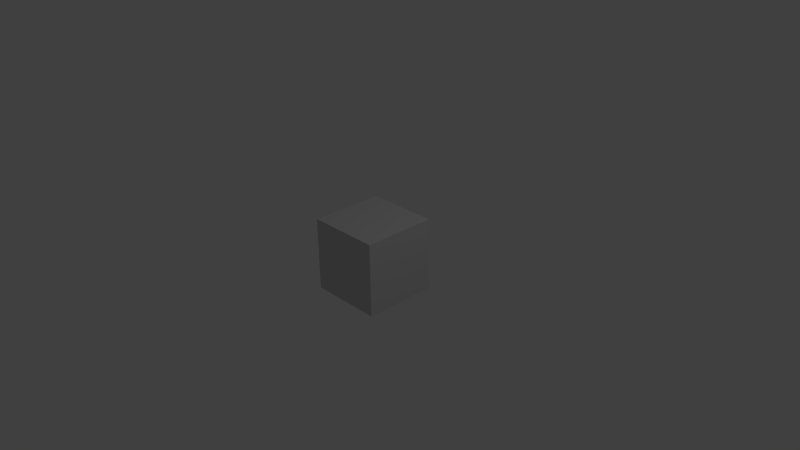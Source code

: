 # Source: cube.blend  (saved by Blender 2.69.0; exported with 4.5.12 LTS)
import bpy
from mathutils import Matrix  # noqa: F401  (used for matrix-valued properties, if any)

bpy.ops.wm.read_factory_settings(use_empty=True)
scene = bpy.context.scene
scene.name = 'Scene'

# ---- collections
col_collection_1 = bpy.data.collections.new('Collection 1'); scene.collection.children.link(col_collection_1)

# ---- materials (node trees are filled in below, after node groups)
mat_default = bpy.data.materials.new('Default')
mat_default.alpha_threshold = 0.0
mat_default.use_transparent_shadow = False
mat_default.diffuse_color = (0.64, 0.64, 0.64, 1.0)
mat_default.specular_color = (0.5, 0.5, 0.5)
mat_default.roughness = 0.5
mat_default.specular_intensity = 1.0
mat_default.line_color = (0.0, 0.0, 0.0, 1.0)

# ---- material node trees

# ---- world
world_world = bpy.data.worlds.new('World'); scene.world = world_world
world_world.color = (0.05088, 0.05088, 0.05088)
world_world.use_sun_shadow = False
world_world.sun_shadow_jitter_overblur = 0.0
world_world.cycles.sampling_method = 'MANUAL'
world_world.cycles.sample_map_resolution = 256

# ---- cameras
cam_camera = bpy.data.cameras.new('Camera')
cam_camera.clip_end = 100.0
cam_camera.lens = 35.0
cam_camera.sensor_width = 32.0
cam_camera.sensor_height = 18.0
cam_camera.ortho_scale = 7.314
cam_camera.dof.focus_distance = 0.0
cam_camera.dof.aperture_fstop = 128.0

# ---- lights
light_lamp = bpy.data.lights.new('Lamp', 'POINT')
light_lamp.transmission_factor = 0.0
light_lamp.cutoff_distance = 30.0
light_lamp.energy = 100.0
light_lamp.shadow_buffer_clip_start = 1.001
light_lamp.shadow_soft_size = 0.1
light_lamp.shadow_maximum_resolution = 0.006
light_lamp.use_absolute_resolution = True
light_lamp.cycles.use_multiple_importance_sampling = False

# ---- meshes
me_cube_001 = bpy.data.meshes.new('Cube.001')
me_cube_001.from_pydata([(0.5, 0.5, -0.5), (0.5, -0.5, -0.5), (-0.5, -0.5, -0.5), (-0.5, 0.5, -0.5), (0.5, 0.5, 0.5), (-0.5, 0.5, 0.5), (-0.5, -0.5, 0.5), (0.5, -0.5, 0.5)], [], [(0, 1, 2, 3), (4, 5, 6, 7), (0, 4, 7, 1), (1, 7, 6, 2), (2, 6, 5, 3), (4, 0, 3, 5)])
_uv = me_cube_001.uv_layers.new(name='UV coord')
_uv.uv.foreach_set('vector', [0.9982, 0.9952, 0.9982, 0.004768, 0.001792, 0.004768, 0.001792, 0.9952, 0.9982, 0.9952, 0.001792, 0.9952, 0.001792, 0.004768, 0.9982, 0.004768, 0.9982, 0.004768, 0.9982, 0.9952, 0.001792, 0.9952, 0.001792, 0.004768, 0.9982, 0.004768, 0.9982, 0.9952, 0.001792, 0.9952, 0.001792, 0.004768, 0.001792, 0.004768, 0.001792, 0.9952, 0.9982, 0.9952, 0.9982, 0.004768, 0.9982, 0.9952, 0.9982, 0.004768, 0.001792, 0.004768, 0.001792, 0.9952])
me_cube_001.materials.append(mat_default)
me_cube_001.use_remesh_preserve_volume = False
me_cube_001.use_remesh_preserve_attributes = False
me_cube_001.use_mirror_vertex_groups = False
me_cube_001.update()

# ---- objects
ob_weapon = bpy.data.objects.new('Weapon', me_cube_001)
ob_lamp = bpy.data.objects.new('Lamp', light_lamp)
ob_camera = bpy.data.objects.new('Camera', cam_camera)

# ---- transforms, parenting, visibility, modifiers, constraints
ob_weapon.location = (0.0, 0.0, 0.0)
ob_weapon.lineart.crease_threshold = 0.0
ob_lamp.location = (4.076, 1.005, 5.904)
ob_lamp.rotation_euler = (0.6503, 0.05522, 1.866)
ob_lamp.lock_rotations_4d = False
ob_lamp.empty_display_type = 'ARROWS'
ob_lamp.color = (0.0, 0.0, 0.0, 0.0)
ob_lamp.lineart.crease_threshold = 0.0
ob_camera.location = (7.481, -6.508, 5.344)
ob_camera.rotation_euler = (1.109, 0.01082, 0.8149)
ob_camera.lock_rotations_4d = False
ob_camera.empty_display_type = 'ARROWS'
ob_camera.color = (0.0, 0.0, 0.0, 0.0)
ob_camera.display_type = 'WIRE'
ob_camera.lineart.crease_threshold = 0.0

# ---- collection membership
col_collection_1.objects.link(ob_weapon)
col_collection_1.objects.link(ob_lamp)
col_collection_1.objects.link(ob_camera)

# ---- scene / render settings (as saved in the file)
scene.camera = ob_camera
scene.frame_start = 1; scene.frame_end = 250; scene.frame_set(1)
scene.render.engine = 'BLENDER_EEVEE_NEXT'
scene.render.image_settings.compression = 90
scene.render.resolution_percentage = 50
scene.render.dither_intensity = 0.0
scene.cycles.use_denoising = False
scene.cycles.samples = 10
scene.cycles.sampling_pattern = 'TABULATED_SOBOL'
scene.cycles.light_sampling_threshold = 0.0
scene.cycles.use_adaptive_sampling = False
scene.cycles.use_light_tree = False
scene.cycles.blur_glossy = 0.0
scene.cycles.volume_bounces = 1
scene.cycles.pixel_filter_type = 'GAUSSIAN'
scene.cycles.sample_clamp_indirect = 0.0
scene.view_settings.view_transform = 'Standard'
bpy.context.view_layer.update()
